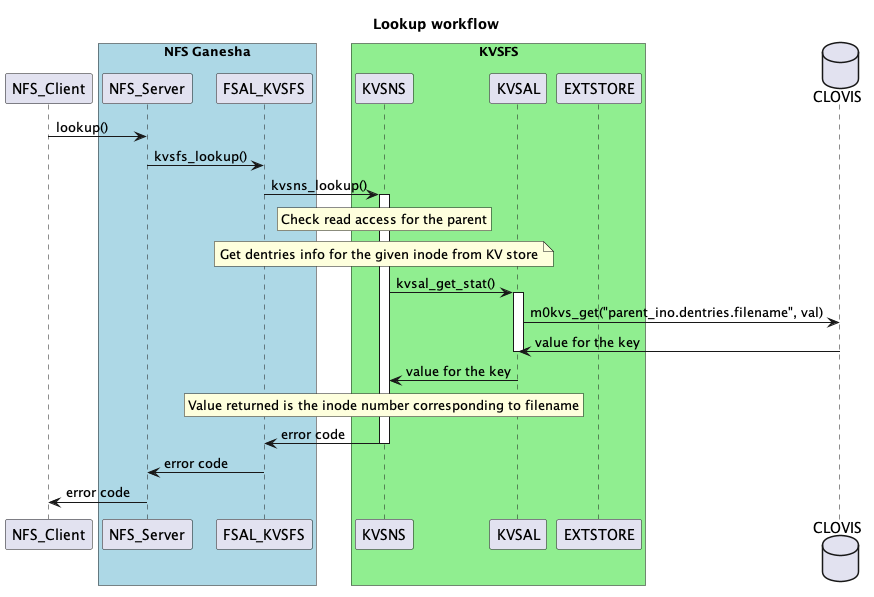

The diagram above was rendered by PlantUML. Its source (embedded in the PNG):
@startuml
title Lookup workflow
participant NFS_Client
box "NFS Ganesha" #LightBlue
    participant NFS_Server
    participant FSAL_KVSFS
end box
box "KVSFS" #LightGreen
    participant KVSNS
    participant KVSAL
    participant EXTSTORE
end box
database CLOVIS
NFS_Client -> NFS_Server: lookup()
NFS_Server -> FSAL_KVSFS: kvsfs_lookup()
FSAL_KVSFS -> KVSNS: kvsns_lookup()
activate KVSNS
rnote over KVSNS
Check read access for the parent
end note
note over KVSNS: Get dentries info for the given inode from KV store
KVSNS -> KVSAL: kvsal_get_stat()
activate KVSAL
KVSAL -> CLOVIS: m0kvs_get("parent_ino.dentries.filename", val)
CLOVIS -> KVSAL: value for the key
deactivate KVSAL
KVSAL -> KVSNS:  value for the key
rnote over KVSNS: Value returned is the inode number corresponding to filename
KVSNS -> FSAL_KVSFS:  error code
deactivate KVSNS
FSAL_KVSFS -> NFS_Server: error code
NFS_Server -> NFS_Client: error code
@enduml